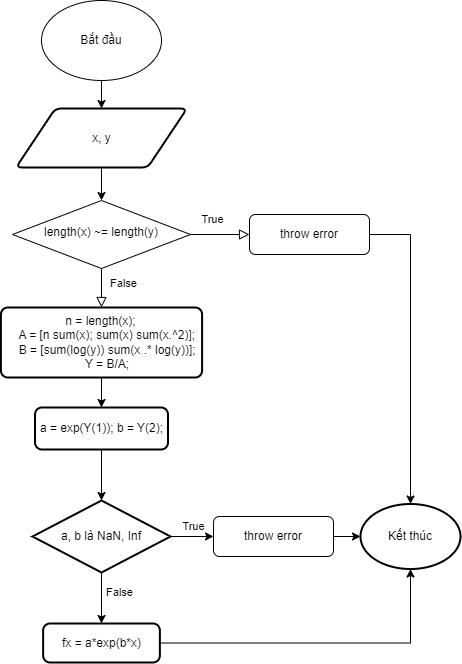

The diagram above was exported from draw.io. Its source (the exported page's mxGraphModel, read from the mxfile embedded in the PNG):
<mxGraphModel dx="1050" dy="621" grid="0" gridSize="10" guides="1" tooltips="1" connect="1" arrows="1" fold="1" page="1" pageScale="1" pageWidth="827" pageHeight="1169" math="0" shadow="0">
  <root>
    <mxCell id="WIyWlLk6GJQsqaUBKTNV-0" />
    <mxCell id="WIyWlLk6GJQsqaUBKTNV-1" parent="WIyWlLk6GJQsqaUBKTNV-0" />
    <mxCell id="WIyWlLk6GJQsqaUBKTNV-5" value="True" style="edgeStyle=orthogonalEdgeStyle;rounded=0;html=1;jettySize=auto;orthogonalLoop=1;fontSize=11;endArrow=block;endFill=0;endSize=8;strokeWidth=1;shadow=0;labelBackgroundColor=none;" parent="WIyWlLk6GJQsqaUBKTNV-1" source="WIyWlLk6GJQsqaUBKTNV-6" target="WIyWlLk6GJQsqaUBKTNV-7" edge="1">
      <mxGeometry x="-0.2577" y="15" relative="1" as="geometry">
        <mxPoint as="offset" />
      </mxGeometry>
    </mxCell>
    <mxCell id="WIyWlLk6GJQsqaUBKTNV-6" value="length(x) ~= length(y)" style="rhombus;whiteSpace=wrap;html=1;shadow=0;fontFamily=Helvetica;fontSize=12;align=center;strokeWidth=1;spacing=6;spacingTop=-4;" parent="WIyWlLk6GJQsqaUBKTNV-1" vertex="1">
      <mxGeometry x="255.01" y="217" width="178" height="68" as="geometry" />
    </mxCell>
    <mxCell id="WIyWlLk6GJQsqaUBKTNV-7" value="throw error" style="rounded=1;whiteSpace=wrap;html=1;fontSize=12;glass=0;strokeWidth=1;shadow=0;" parent="WIyWlLk6GJQsqaUBKTNV-1" vertex="1">
      <mxGeometry x="492" y="231" width="120" height="40" as="geometry" />
    </mxCell>
    <mxCell id="ZODKulD-u56Na_J42hTD-1" style="edgeStyle=orthogonalEdgeStyle;rounded=0;orthogonalLoop=1;jettySize=auto;html=1;entryX=0.5;entryY=0;entryDx=0;entryDy=0;" edge="1" parent="WIyWlLk6GJQsqaUBKTNV-1" source="ZODKulD-u56Na_J42hTD-0" target="ZODKulD-u56Na_J42hTD-2">
      <mxGeometry relative="1" as="geometry">
        <mxPoint x="344" y="147" as="targetPoint" />
      </mxGeometry>
    </mxCell>
    <mxCell id="ZODKulD-u56Na_J42hTD-0" value="Bắt đầu" style="ellipse;whiteSpace=wrap;html=1;" vertex="1" parent="WIyWlLk6GJQsqaUBKTNV-1">
      <mxGeometry x="284" y="17" width="120" height="80" as="geometry" />
    </mxCell>
    <mxCell id="ZODKulD-u56Na_J42hTD-3" style="edgeStyle=orthogonalEdgeStyle;rounded=0;orthogonalLoop=1;jettySize=auto;html=1;entryX=0.5;entryY=0;entryDx=0;entryDy=0;" edge="1" parent="WIyWlLk6GJQsqaUBKTNV-1" source="ZODKulD-u56Na_J42hTD-2" target="WIyWlLk6GJQsqaUBKTNV-6">
      <mxGeometry relative="1" as="geometry" />
    </mxCell>
    <mxCell id="ZODKulD-u56Na_J42hTD-2" value="&lt;span style=&quot;color: rgb(0, 0, 0); font-family: Helvetica; font-size: 12px; font-style: normal; font-variant-ligatures: normal; font-variant-caps: normal; font-weight: 400; letter-spacing: normal; orphans: 2; text-align: center; text-indent: 0px; text-transform: none; widows: 2; word-spacing: 0px; -webkit-text-stroke-width: 0px; background-color: rgb(251, 251, 251); text-decoration-thickness: initial; text-decoration-style: initial; text-decoration-color: initial; float: none; display: inline !important;&quot;&gt;x, y&lt;/span&gt;" style="shape=parallelogram;html=1;strokeWidth=2;perimeter=parallelogramPerimeter;whiteSpace=wrap;rounded=1;arcSize=12;size=0.23;" vertex="1" parent="WIyWlLk6GJQsqaUBKTNV-1">
      <mxGeometry x="258.5" y="125" width="171" height="59" as="geometry" />
    </mxCell>
    <mxCell id="ZODKulD-u56Na_J42hTD-5" value="" style="rounded=0;html=1;jettySize=auto;orthogonalLoop=1;fontSize=11;endArrow=block;endFill=0;endSize=8;strokeWidth=1;shadow=0;labelBackgroundColor=none;edgeStyle=orthogonalEdgeStyle;" edge="1" parent="WIyWlLk6GJQsqaUBKTNV-1" source="WIyWlLk6GJQsqaUBKTNV-6" target="ZODKulD-u56Na_J42hTD-4">
      <mxGeometry x="0.5429" y="16" relative="1" as="geometry">
        <mxPoint as="offset" />
        <mxPoint x="344" y="315" as="sourcePoint" />
        <mxPoint x="344" y="455" as="targetPoint" />
      </mxGeometry>
    </mxCell>
    <mxCell id="ZODKulD-u56Na_J42hTD-36" value="False" style="edgeLabel;html=1;align=center;verticalAlign=middle;resizable=0;points=[];" vertex="1" connectable="0" parent="ZODKulD-u56Na_J42hTD-5">
      <mxGeometry x="-0.1486" y="-3" relative="1" as="geometry">
        <mxPoint x="24" y="-2" as="offset" />
      </mxGeometry>
    </mxCell>
    <mxCell id="ZODKulD-u56Na_J42hTD-49" value="" style="edgeStyle=orthogonalEdgeStyle;rounded=0;orthogonalLoop=1;jettySize=auto;html=1;" edge="1" parent="WIyWlLk6GJQsqaUBKTNV-1" source="ZODKulD-u56Na_J42hTD-4" target="ZODKulD-u56Na_J42hTD-48">
      <mxGeometry relative="1" as="geometry" />
    </mxCell>
    <mxCell id="ZODKulD-u56Na_J42hTD-4" value="&lt;div&gt;n = length(x);&lt;/div&gt;&lt;div&gt;&amp;nbsp; &amp;nbsp; A = [n sum(x); sum(x) sum(x.^2)];&lt;/div&gt;&lt;div&gt;&amp;nbsp; &amp;nbsp; B = [sum(log(y)) sum(x .* log(y))];&lt;/div&gt;&lt;div&gt;&amp;nbsp; &amp;nbsp; Y = B/A;&lt;/div&gt;" style="rounded=1;whiteSpace=wrap;html=1;absoluteArcSize=1;arcSize=14;strokeWidth=2;" vertex="1" parent="WIyWlLk6GJQsqaUBKTNV-1">
      <mxGeometry x="243.41" y="324" width="201.19" height="70" as="geometry" />
    </mxCell>
    <mxCell id="ZODKulD-u56Na_J42hTD-14" value="Kết thúc" style="strokeWidth=2;html=1;shape=mxgraph.flowchart.start_2;whiteSpace=wrap;" vertex="1" parent="WIyWlLk6GJQsqaUBKTNV-1">
      <mxGeometry x="603" y="520.5" width="100" height="65" as="geometry" />
    </mxCell>
    <mxCell id="ZODKulD-u56Na_J42hTD-18" style="edgeStyle=orthogonalEdgeStyle;rounded=0;orthogonalLoop=1;jettySize=auto;html=1;entryX=0.5;entryY=0;entryDx=0;entryDy=0;entryPerimeter=0;exitX=1;exitY=0.5;exitDx=0;exitDy=0;" edge="1" parent="WIyWlLk6GJQsqaUBKTNV-1" source="WIyWlLk6GJQsqaUBKTNV-7" target="ZODKulD-u56Na_J42hTD-14">
      <mxGeometry relative="1" as="geometry" />
    </mxCell>
    <mxCell id="ZODKulD-u56Na_J42hTD-47" value="" style="edgeStyle=orthogonalEdgeStyle;rounded=0;orthogonalLoop=1;jettySize=auto;html=1;" edge="1" parent="WIyWlLk6GJQsqaUBKTNV-1" source="ZODKulD-u56Na_J42hTD-29" target="ZODKulD-u56Na_J42hTD-14">
      <mxGeometry relative="1" as="geometry" />
    </mxCell>
    <mxCell id="ZODKulD-u56Na_J42hTD-29" value="&lt;div&gt;fx = a*exp(b*x)&lt;/div&gt;" style="rounded=1;whiteSpace=wrap;html=1;absoluteArcSize=1;arcSize=14;strokeWidth=2;" vertex="1" parent="WIyWlLk6GJQsqaUBKTNV-1">
      <mxGeometry x="285.63" y="640" width="116.75" height="39" as="geometry" />
    </mxCell>
    <mxCell id="ZODKulD-u56Na_J42hTD-48" value="a = exp(Y(1)); b = Y(2);" style="rounded=1;whiteSpace=wrap;html=1;absoluteArcSize=1;arcSize=14;strokeWidth=2;" vertex="1" parent="WIyWlLk6GJQsqaUBKTNV-1">
      <mxGeometry x="277.53" y="424" width="132.97" height="42" as="geometry" />
    </mxCell>
    <mxCell id="ZODKulD-u56Na_J42hTD-52" value="" style="edgeStyle=orthogonalEdgeStyle;rounded=0;orthogonalLoop=1;jettySize=auto;html=1;" edge="1" parent="WIyWlLk6GJQsqaUBKTNV-1" source="ZODKulD-u56Na_J42hTD-48" target="ZODKulD-u56Na_J42hTD-51">
      <mxGeometry relative="1" as="geometry">
        <mxPoint x="344" y="488" as="sourcePoint" />
        <mxPoint x="348" y="603" as="targetPoint" />
      </mxGeometry>
    </mxCell>
    <mxCell id="ZODKulD-u56Na_J42hTD-53" value="" style="edgeStyle=orthogonalEdgeStyle;rounded=0;orthogonalLoop=1;jettySize=auto;html=1;" edge="1" parent="WIyWlLk6GJQsqaUBKTNV-1" source="ZODKulD-u56Na_J42hTD-51" target="ZODKulD-u56Na_J42hTD-29">
      <mxGeometry relative="1" as="geometry" />
    </mxCell>
    <mxCell id="ZODKulD-u56Na_J42hTD-60" value="False" style="edgeLabel;html=1;align=center;verticalAlign=middle;resizable=0;points=[];" vertex="1" connectable="0" parent="ZODKulD-u56Na_J42hTD-53">
      <mxGeometry x="-0.0824" y="4" relative="1" as="geometry">
        <mxPoint x="13" y="-4" as="offset" />
      </mxGeometry>
    </mxCell>
    <mxCell id="ZODKulD-u56Na_J42hTD-57" value="" style="edgeStyle=orthogonalEdgeStyle;rounded=0;orthogonalLoop=1;jettySize=auto;html=1;" edge="1" parent="WIyWlLk6GJQsqaUBKTNV-1" source="ZODKulD-u56Na_J42hTD-51" target="ZODKulD-u56Na_J42hTD-56">
      <mxGeometry relative="1" as="geometry" />
    </mxCell>
    <mxCell id="ZODKulD-u56Na_J42hTD-59" value="True" style="edgeLabel;html=1;align=center;verticalAlign=middle;resizable=0;points=[];" vertex="1" connectable="0" parent="ZODKulD-u56Na_J42hTD-57">
      <mxGeometry x="-0.0165" relative="1" as="geometry">
        <mxPoint x="1" y="-11" as="offset" />
      </mxGeometry>
    </mxCell>
    <mxCell id="ZODKulD-u56Na_J42hTD-51" value="a, b là NaN, Inf" style="strokeWidth=2;html=1;shape=mxgraph.flowchart.decision;whiteSpace=wrap;" vertex="1" parent="WIyWlLk6GJQsqaUBKTNV-1">
      <mxGeometry x="275" y="517" width="138" height="72" as="geometry" />
    </mxCell>
    <mxCell id="ZODKulD-u56Na_J42hTD-58" value="" style="edgeStyle=orthogonalEdgeStyle;rounded=0;orthogonalLoop=1;jettySize=auto;html=1;" edge="1" parent="WIyWlLk6GJQsqaUBKTNV-1" source="ZODKulD-u56Na_J42hTD-56" target="ZODKulD-u56Na_J42hTD-14">
      <mxGeometry relative="1" as="geometry" />
    </mxCell>
    <mxCell id="ZODKulD-u56Na_J42hTD-56" value="throw error" style="rounded=1;whiteSpace=wrap;html=1;fontSize=12;glass=0;strokeWidth=1;shadow=0;" vertex="1" parent="WIyWlLk6GJQsqaUBKTNV-1">
      <mxGeometry x="456" y="533" width="120" height="40" as="geometry" />
    </mxCell>
  </root>
</mxGraphModel>